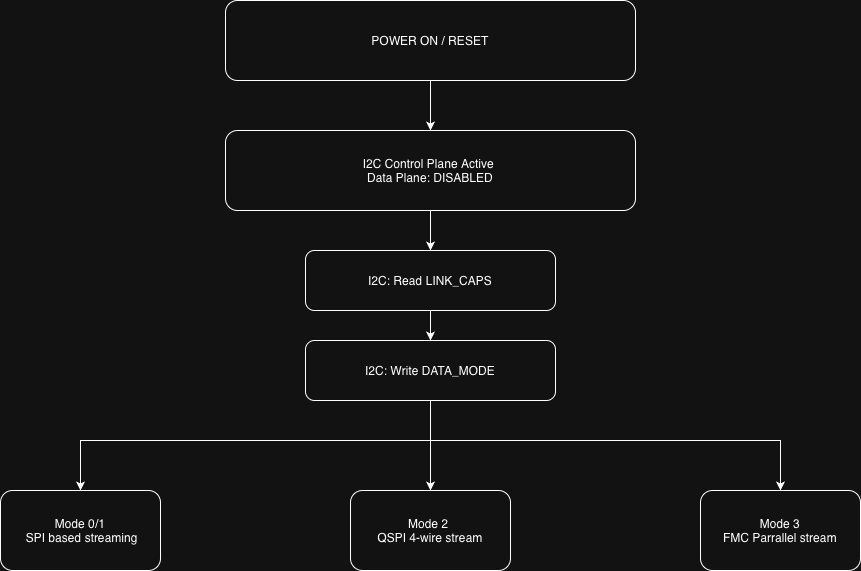

The diagram above was exported from draw.io. Its source (the exported page's mxGraphModel, read from the mxfile embedded in the PNG):
<mxGraphModel dx="1018" dy="1042" grid="1" gridSize="10" guides="1" tooltips="1" connect="1" arrows="1" fold="1" page="1" pageScale="1" pageWidth="1100" pageHeight="850" math="0" shadow="0">
  <root>
    <mxCell id="0" />
    <mxCell id="1" parent="0" />
    <mxCell id="ih1LONWMmcluYZ5x8R7S-8" edge="1" parent="1" source="ih1LONWMmcluYZ5x8R7S-1" style="edgeStyle=orthogonalEdgeStyle;rounded=0;orthogonalLoop=1;jettySize=auto;html=1;" target="ih1LONWMmcluYZ5x8R7S-2">
      <mxGeometry relative="1" as="geometry" />
    </mxCell>
    <mxCell id="ih1LONWMmcluYZ5x8R7S-1" parent="1" style="rounded=1;whiteSpace=wrap;html=1;" value="POWER ON / RESET" vertex="1">
      <mxGeometry height="80" width="410" x="345" y="30" as="geometry" />
    </mxCell>
    <mxCell id="ih1LONWMmcluYZ5x8R7S-9" edge="1" parent="1" source="ih1LONWMmcluYZ5x8R7S-2" style="edgeStyle=orthogonalEdgeStyle;rounded=0;orthogonalLoop=1;jettySize=auto;html=1;entryX=0.5;entryY=0;entryDx=0;entryDy=0;" target="ih1LONWMmcluYZ5x8R7S-3">
      <mxGeometry relative="1" as="geometry" />
    </mxCell>
    <mxCell id="ih1LONWMmcluYZ5x8R7S-2" parent="1" style="rounded=1;whiteSpace=wrap;html=1;" value="I2C Control Plane Active&amp;nbsp;&lt;div&gt;Data Plane: DISABLED&lt;/div&gt;" vertex="1">
      <mxGeometry height="80" width="410" x="345" y="160" as="geometry" />
    </mxCell>
    <mxCell id="ih1LONWMmcluYZ5x8R7S-10" edge="1" parent="1" source="ih1LONWMmcluYZ5x8R7S-3" style="edgeStyle=orthogonalEdgeStyle;rounded=0;orthogonalLoop=1;jettySize=auto;html=1;" target="ih1LONWMmcluYZ5x8R7S-4">
      <mxGeometry relative="1" as="geometry" />
    </mxCell>
    <mxCell id="ih1LONWMmcluYZ5x8R7S-3" parent="1" style="rounded=1;whiteSpace=wrap;html=1;" value="I2C: Read LINK_CAPS" vertex="1">
      <mxGeometry height="60" width="250" x="425" y="280" as="geometry" />
    </mxCell>
    <mxCell id="ih1LONWMmcluYZ5x8R7S-11" edge="1" parent="1" source="ih1LONWMmcluYZ5x8R7S-4" style="edgeStyle=elbowEdgeStyle;rounded=0;orthogonalLoop=1;jettySize=auto;html=1;entryX=0.5;entryY=0;entryDx=0;entryDy=0;elbow=vertical;" target="ih1LONWMmcluYZ5x8R7S-6">
      <mxGeometry relative="1" as="geometry" />
    </mxCell>
    <mxCell id="ih1LONWMmcluYZ5x8R7S-12" edge="1" parent="1" style="edgeStyle=orthogonalEdgeStyle;rounded=0;orthogonalLoop=1;jettySize=auto;html=1;entryX=0.5;entryY=0;entryDx=0;entryDy=0;" target="ih1LONWMmcluYZ5x8R7S-5">
      <mxGeometry relative="1" as="geometry">
        <mxPoint x="550" y="470" as="sourcePoint" />
      </mxGeometry>
    </mxCell>
    <mxCell id="ih1LONWMmcluYZ5x8R7S-13" edge="1" parent="1" style="edgeStyle=orthogonalEdgeStyle;rounded=0;orthogonalLoop=1;jettySize=auto;html=1;entryX=0.5;entryY=0;entryDx=0;entryDy=0;" target="ih1LONWMmcluYZ5x8R7S-7">
      <mxGeometry relative="1" as="geometry">
        <mxPoint x="550" y="470" as="sourcePoint" />
      </mxGeometry>
    </mxCell>
    <mxCell id="ih1LONWMmcluYZ5x8R7S-4" parent="1" style="rounded=1;whiteSpace=wrap;html=1;" value="I2C: Write DATA_MODE" vertex="1">
      <mxGeometry height="60" width="250" x="425" y="370" as="geometry" />
    </mxCell>
    <mxCell id="ih1LONWMmcluYZ5x8R7S-5" parent="1" style="rounded=1;whiteSpace=wrap;html=1;" value="Mode 0/1&lt;div&gt;&amp;nbsp;SPI based streaming&lt;/div&gt;" vertex="1">
      <mxGeometry height="80" width="160" x="120" y="520" as="geometry" />
    </mxCell>
    <mxCell id="ih1LONWMmcluYZ5x8R7S-6" parent="1" style="rounded=1;whiteSpace=wrap;html=1;" value="Mode 2&amp;nbsp;&lt;div&gt;QSPI 4-wire stream&lt;/div&gt;" vertex="1">
      <mxGeometry height="80" width="160" x="470" y="520" as="geometry" />
    </mxCell>
    <mxCell id="ih1LONWMmcluYZ5x8R7S-7" parent="1" style="rounded=1;whiteSpace=wrap;html=1;" value="Mode 3&lt;div&gt;FMC Parrallel stream&lt;/div&gt;" vertex="1">
      <mxGeometry height="80" width="160" x="820" y="520" as="geometry" />
    </mxCell>
  </root>
</mxGraphModel>